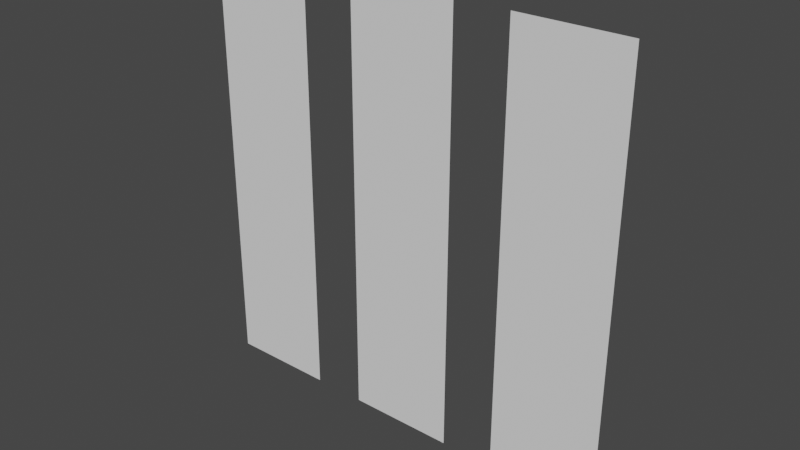 # Source: Simple_TUT_EdgeReroute_0819.blend  (saved by Blender 4.4.32; exported with 4.5.12 LTS)
import bpy
from mathutils import Matrix  # noqa: F401  (used for matrix-valued properties, if any)

bpy.ops.wm.read_factory_settings(use_empty=True)
scene = bpy.context.scene
scene.name = 'Scene'

# ---- collections
col_collection = bpy.data.collections.new('Collection'); scene.collection.children.link(col_collection)

# ---- world
world_world = bpy.data.worlds.new('World'); scene.world = world_world
world_world.use_nodes = True; world_world.node_tree.nodes.clear()
_N = world_world.node_tree.nodes; _L = world_world.node_tree.links
n0 = _N.new('ShaderNodeOutputWorld'); n0.name = 'World Output'; n0.location = (300, 300)
n1 = _N.new('ShaderNodeBackground'); n1.name = 'Background'; n1.location = (10, 300)
n1.inputs[0].default_value = (0.05088, 0.05088, 0.05088, 1.0)
_L.new(n1.outputs[0], n0.inputs[0])
n0.is_active_output = True
world_world.color = (0.05088, 0.05088, 0.05088)
world_world.use_sun_shadow = False
world_world.sun_shadow_jitter_overblur = 0.0

# ---- meshes
me_plane = bpy.data.meshes.new('Plane')
me_plane.from_pydata([(-2.0, -8.0, 2.623e-07), (2.0, -8.0, 2.623e-07), (-2.0, 8.0, -2.623e-07), (2.0, 8.0, -2.623e-07), (-1.429, -8.0, 2.623e-07), (-0.8571, -8.0, 2.623e-07), (-0.2857, -8.0, 2.623e-07), (0.2857, -8.0, 2.623e-07), (0.8571, -8.0, 2.623e-07), (1.429, -8.0, 2.623e-07), (1.466, -4.571, 1.499e-07), (-2.0, 5.714, -1.873e-07), (-2.0, 3.429, -1.124e-07), (-2.0, 1.143, -3.747e-08), (-2.0, -1.143, 3.747e-08), (-2.0, -3.429, 1.124e-07), (-2.0, -5.714, 1.873e-07), (2.0, -5.714, 1.873e-07), (2.0, -3.429, 1.124e-07), (2.0, -1.143, 3.747e-08), (2.0, 1.143, -3.747e-08), (2.0, 3.429, -1.124e-07), (2.0, 5.714, -1.873e-07), (-1.429, -5.714, 1.873e-07), (-1.466, -4.571, 1.499e-07), (0.8571, -4.571, 1.499e-07), (0.2857, -4.571, 1.499e-07), (-0.2857, -4.571, 1.499e-07), (-0.8571, -4.571, 1.499e-07), (-0.8571, -5.714, 1.873e-07), (-0.8571, -3.429, 1.124e-07), (1.071, -2.286, 7.493e-08), (-1.071, -2.286, 7.493e-08), (0.2857, -2.286, 7.493e-08), (-0.2857, -2.286, 7.493e-08), (-0.2857, -5.714, 1.873e-07), (-0.2857, -3.429, 1.124e-07), (-0.2857, -1.143, 3.747e-08), (0.3657, 1.198e-24, -2.345e-15), (-0.3657, 1.198e-24, -1.208e-15), (0.2857, -5.714, 1.873e-07), (0.2857, -3.429, 1.124e-07), (0.2857, -1.143, 3.747e-08), (0.8571, -5.714, 1.873e-07), (0.8571, -3.429, 1.124e-07), (1.429, -5.714, 1.873e-07), (-8.0, -8.0, 2.623e-07), (-4.0, -8.0, 2.623e-07), (-8.0, 8.0, -2.623e-07), (-4.0, 8.0, -2.623e-07), (-7.429, -8.0, 2.623e-07), (-6.857, -8.0, 2.623e-07), (-6.286, -8.0, 2.623e-07), (-5.714, -8.0, 2.623e-07), (-5.143, -8.0, 2.623e-07), (-4.571, -8.0, 2.623e-07), (-4.571, 8.0, -2.623e-07), (-5.143, 8.0, -2.623e-07), (-5.714, 8.0, -2.623e-07), (-6.286, 8.0, -2.623e-07), (-6.857, 8.0, -2.623e-07), (-7.429, 8.0, -2.623e-07), (-8.0, 5.714, -1.873e-07), (-8.0, 3.429, -1.124e-07), (-8.0, 1.143, -3.747e-08), (-8.0, -1.143, 3.747e-08), (-8.0, -3.429, 1.124e-07), (-8.0, -5.714, 1.873e-07), (-4.0, -5.714, 1.873e-07), (-4.0, -3.429, 1.124e-07), (-4.0, -1.143, 3.747e-08), (-4.0, 1.143, -3.747e-08), (-4.0, 3.429, -1.124e-07), (-4.0, 5.714, -1.873e-07), (-7.429, -5.714, 1.873e-07), (-7.429, -3.429, 1.124e-07), (-7.429, -1.143, 3.747e-08), (-7.429, 1.143, -3.747e-08), (-7.429, 3.429, -1.124e-07), (-7.429, 5.714, -1.873e-07), (-6.857, -5.714, 1.873e-07), (-6.857, -3.429, 1.124e-07), (-6.857, -1.143, 3.747e-08), (-6.857, 1.143, -3.747e-08), (-6.857, 3.429, -1.124e-07), (-6.857, 5.714, -1.873e-07), (-6.286, -5.714, 1.873e-07), (-6.286, -3.429, 1.124e-07), (-6.286, -1.143, 3.747e-08), (-6.286, 1.143, -3.747e-08), (-6.286, 3.429, -1.124e-07), (-6.286, 5.714, -1.873e-07), (-5.714, -5.714, 1.873e-07), (-5.714, -3.429, 1.124e-07), (-5.714, -1.143, 3.747e-08), (-5.714, 1.143, -3.747e-08), (-5.714, 3.429, -1.124e-07), (-5.714, 5.714, -1.873e-07), (-5.143, -5.714, 1.873e-07), (-5.143, -3.429, 1.124e-07), (-5.143, -1.143, 3.747e-08), (-5.143, 1.143, -3.747e-08), (-5.143, 3.429, -1.124e-07), (-5.143, 5.714, -1.873e-07), (-4.571, -5.714, 1.873e-07), (-4.571, -3.429, 1.124e-07), (-4.571, -1.143, 3.747e-08), (-4.571, 1.143, -3.747e-08), (-4.571, 3.429, -1.124e-07), (-4.571, 5.714, -1.873e-07), (4.0, -8.0, 2.623e-07), (8.0, -8.0, 2.623e-07), (4.0, 8.0, -2.623e-07), (8.0, 8.0, -2.623e-07), (4.571, -8.0, 2.623e-07), (5.143, -8.0, 2.623e-07), (5.714, -8.0, 2.623e-07), (6.286, -8.0, 2.623e-07), (6.857, -8.0, 2.623e-07), (7.429, -8.0, 2.623e-07), (6.0, 3.429, -1.124e-07), (6.0, -1.143, 3.747e-08), (6.0, 8.0, -2.623e-07), (4.0, 5.714, -1.873e-07), (4.0, 3.429, -1.124e-07), (4.0, 1.143, -3.747e-08), (4.0, -1.143, 3.747e-08), (4.0, -3.429, 1.124e-07), (4.0, -5.714, 1.873e-07), (8.0, -5.714, 1.873e-07), (8.0, -3.429, 1.124e-07), (8.0, -1.143, 3.747e-08), (8.0, 1.143, -3.747e-08), (8.0, 3.429, -1.124e-07), (8.0, 5.714, -1.873e-07), (4.571, -5.714, 1.873e-07), (5.143, -5.714, 1.873e-07), (5.143, -3.429, 1.124e-07), (5.143, -1.143, 3.747e-08), (6.0, -8.0, 2.623e-07), (6.197, -6.973e-23, -3.553e-15), (5.803, -6.216e-23, -3.553e-15), (5.714, -5.714, 1.873e-07), (5.714, -3.429, 1.124e-07), (5.714, -1.143, 3.747e-08), (5.714, 1.143, -3.747e-08), (6.286, -5.714, 1.873e-07), (6.286, -3.429, 1.124e-07), (6.286, -1.143, 3.747e-08), (6.286, 1.143, -3.747e-08), (6.857, -5.714, 1.873e-07), (6.857, -3.429, 1.124e-07), (6.857, -1.143, 3.747e-08), (6.0, -3.429, 1.124e-07), (6.0, -5.714, 1.873e-07), (6.0, -4.571, 1.499e-07), (7.429, -5.714, 1.873e-07), (6.0, 0.8365, -2.408e-08), (6.736, -4.571, 1.499e-07), (6.286, -4.571, 1.499e-07), (5.714, -4.571, 1.499e-07), (5.264, -4.571, 1.499e-07), (6.0, 5.714, -1.873e-07), (6.0, -6.594e-23, -3.553e-15)], [], [(43, 45, 10, 25), (11, 22, 3, 2), (8, 9, 45, 43), (25, 10, 18, 44), (44, 18, 19, 31), (7, 8, 43, 40), (26, 25, 44, 41), (33, 31, 19, 42), (42, 19, 20, 38), (6, 7, 40, 35), (27, 26, 41, 36), (34, 33, 42, 37), (39, 38, 20, 13), (13, 20, 21, 12), (12, 21, 22, 11), (5, 6, 35, 29), (28, 27, 36, 30), (32, 34, 37, 14), (14, 37, 39, 13), (37, 42, 38, 39), (4, 5, 29, 23), (24, 28, 30, 15), (15, 30, 32, 14), (41, 44, 31, 33), (36, 41, 33, 34), (30, 36, 34, 32), (0, 4, 23, 16), (16, 23, 24, 15), (40, 43, 25, 26), (35, 40, 26, 27), (29, 35, 27, 28), (23, 29, 28, 24), (9, 1, 17, 45), (45, 17, 18, 10), (109, 73, 49, 56), (62, 79, 61, 48), (79, 85, 60, 61), (85, 91, 59, 60), (91, 97, 58, 59), (97, 103, 57, 58), (103, 109, 56, 57), (54, 55, 104, 98), (98, 104, 105, 99), (99, 105, 106, 100), (100, 106, 107, 101), (101, 107, 108, 102), (102, 108, 109, 103), (53, 54, 98, 92), (92, 98, 99, 93), (93, 99, 100, 94), (94, 100, 101, 95), (95, 101, 102, 96), (96, 102, 103, 97), (52, 53, 92, 86), (86, 92, 93, 87), (87, 93, 94, 88), (88, 94, 95, 89), (89, 95, 96, 90), (90, 96, 97, 91), (51, 52, 86, 80), (80, 86, 87, 81), (81, 87, 88, 82), (82, 88, 89, 83), (83, 89, 90, 84), (84, 90, 91, 85), (50, 51, 80, 74), (74, 80, 81, 75), (75, 81, 82, 76), (76, 82, 83, 77), (77, 83, 84, 78), (78, 84, 85, 79), (46, 50, 74, 67), (67, 74, 75, 66), (66, 75, 76, 65), (65, 76, 77, 64), (64, 77, 78, 63), (63, 78, 79, 62), (55, 47, 68, 104), (104, 68, 69, 105), (105, 69, 70, 106), (106, 70, 71, 107), (107, 71, 72, 108), (108, 72, 73, 109), (162, 134, 113, 122), (123, 162, 122, 112), (143, 153, 121, 144), (116, 139, 154, 142), (118, 119, 156, 150), (150, 156, 151, 158), (160, 155, 153, 143), (146, 150, 158, 159), (154, 146, 159, 155), (136, 142, 160, 161), (117, 118, 150, 146), (159, 158, 151, 147), (147, 151, 152, 148), (148, 152, 149, 140), (141, 163, 157, 145), (139, 117, 146, 154), (155, 159, 147, 153), (153, 147, 148, 121), (163, 140, 149, 157), (115, 116, 142, 136), (161, 160, 143, 137), (137, 143, 144, 138), (138, 144, 141, 145), (144, 121, 163, 141), (121, 148, 140, 163), (114, 115, 136, 135), (135, 136, 161, 137), (110, 114, 135, 128), (128, 135, 137, 127), (127, 137, 138, 126), (126, 138, 145, 125), (125, 145, 120, 124), (124, 120, 162, 123), (119, 111, 129, 156), (156, 129, 130, 151), (151, 130, 131, 152), (152, 131, 132, 149), (149, 132, 133, 120), (120, 133, 134, 162), (142, 154, 155, 160), (157, 149, 120, 145)])
_uv = me_plane.uv_layers.new(name='UVMap')
_uv.uv.foreach_set('vector', [0.7143, 0.1429, 0.8571, 0.1429, 0.9286, 0.2143, 0.7143, 0.2143, 0.0, 0.8571, 1.0, 0.8571, 1.0, 1.0, 0.0, 1.0, 0.7143, 0.0, 0.8571, 0.0, 0.8571, 0.1429, 0.7143, 0.1429, 0.7143, 0.2143, 0.9286, 0.2143, 1.0, 0.2857, 0.7143, 0.2857, 0.7143, 0.2857, 1.0, 0.2857, 1.0, 0.4286, 0.8571, 0.3571, 0.5714, 0.0, 0.7143, 0.0, 0.7143, 0.1429, 0.5714, 0.1429, 0.5714, 0.2143, 0.7143, 0.2143, 0.7143, 0.2857, 0.5714, 0.2857, 0.5714, 0.3571, 0.8571, 0.3571, 1.0, 0.4286, 0.5714, 0.4286, 0.5714, 0.4286, 1.0, 0.4286, 1.0, 0.5714, 0.7857, 0.5, 0.4286, 0.0, 0.5714, 0.0, 0.5714, 0.1429, 0.4286, 0.1429, 0.4286, 0.2143, 0.5714, 0.2143, 0.5714, 0.2857, 0.4286, 0.2857, 0.4286, 0.3571, 0.5714, 0.3571, 0.5714, 0.4286, 0.4286, 0.4286, 0.2143, 0.5, 0.7857, 0.5, 1.0, 0.5714, 0.0, 0.5714, 0.0, 0.5714, 1.0, 0.5714, 1.0, 0.7143, 0.0, 0.7143, 0.0, 0.7143, 1.0, 0.7143, 1.0, 0.8571, 0.0, 0.8571, 0.2857, 0.0, 0.4286, 0.0, 0.4286, 0.1429, 0.2857, 0.1429, 0.2857, 0.2143, 0.4286, 0.2143, 0.4286, 0.2857, 0.2857, 0.2857, 0.1429, 0.3571, 0.4286, 0.3571, 0.4286, 0.4286, 0.0, 0.4286, 0.0, 0.4286, 0.4286, 0.4286, 0.2143, 0.5, 0.0, 0.5714, 0.4286, 0.4286, 0.5714, 0.4286, 0.7857, 0.5, 0.2143, 0.5, 0.1429, 0.0, 0.2857, 0.0, 0.2857, 0.1429, 0.1429, 0.1429, 0.07143, 0.2143, 0.2857, 0.2143, 0.2857, 0.2857, 0.0, 0.2857, 0.0, 0.2857, 0.2857, 0.2857, 0.1429, 0.3571, 0.0, 0.4286, 0.5714, 0.2857, 0.7143, 0.2857, 0.8571, 0.3571, 0.5714, 0.3571, 0.4286, 0.2857, 0.5714, 0.2857, 0.5714, 0.3571, 0.4286, 0.3571, 0.2857, 0.2857, 0.4286, 0.2857, 0.4286, 0.3571, 0.1429, 0.3571, 0.0, 0.0, 0.1429, 0.0, 0.1429, 0.1429, 0.0, 0.1429, 0.0, 0.1429, 0.1429, 0.1429, 0.07143, 0.2143, 0.0, 0.2857, 0.5714, 0.1429, 0.7143, 0.1429, 0.7143, 0.2143, 0.5714, 0.2143, 0.4286, 0.1429, 0.5714, 0.1429, 0.5714, 0.2143, 0.4286, 0.2143, 0.2857, 0.1429, 0.4286, 0.1429, 0.4286, 0.2143, 0.2857, 0.2143, 0.1429, 0.1429, 0.2857, 0.1429, 0.2857, 0.2143, 0.07143, 0.2143, 0.8571, 0.0, 1.0, 0.0, 1.0, 0.1429, 0.8571, 0.1429, 0.8571, 0.1429, 1.0, 0.1429, 1.0, 0.2857, 0.9286, 0.2143, 0.8571, 0.8571, 1.0, 0.8571, 1.0, 1.0, 0.8571, 1.0, 0.0, 0.8571, 0.1429, 0.8571, 0.1429, 1.0, 0.0, 1.0, 0.1429, 0.8571, 0.2857, 0.8571, 0.2857, 1.0, 0.1429, 1.0, 0.2857, 0.8571, 0.4286, 0.8571, 0.4286, 1.0, 0.2857, 1.0, 0.4286, 0.8571, 0.5714, 0.8571, 0.5714, 1.0, 0.4286, 1.0, 0.5714, 0.8571, 0.7143, 0.8571, 0.7143, 1.0, 0.5714, 1.0, 0.7143, 0.8571, 0.8571, 0.8571, 0.8571, 1.0, 0.7143, 1.0, 0.7143, 0.0, 0.8571, 0.0, 0.8571, 0.1429, 0.7143, 0.1429, 0.7143, 0.1429, 0.8571, 0.1429, 0.8571, 0.2857, 0.7143, 0.2857, 0.7143, 0.2857, 0.8571, 0.2857, 0.8571, 0.4286, 0.7143, 0.4286, 0.7143, 0.4286, 0.8571, 0.4286, 0.8571, 0.5714, 0.7143, 0.5714, 0.7143, 0.5714, 0.8571, 0.5714, 0.8571, 0.7143, 0.7143, 0.7143, 0.7143, 0.7143, 0.8571, 0.7143, 0.8571, 0.8571, 0.7143, 0.8571, 0.5714, 0.0, 0.7143, 0.0, 0.7143, 0.1429, 0.5714, 0.1429, 0.5714, 0.1429, 0.7143, 0.1429, 0.7143, 0.2857, 0.5714, 0.2857, 0.5714, 0.2857, 0.7143, 0.2857, 0.7143, 0.4286, 0.5714, 0.4286, 0.5714, 0.4286, 0.7143, 0.4286, 0.7143, 0.5714, 0.5714, 0.5714, 0.5714, 0.5714, 0.7143, 0.5714, 0.7143, 0.7143, 0.5714, 0.7143, 0.5714, 0.7143, 0.7143, 0.7143, 0.7143, 0.8571, 0.5714, 0.8571, 0.4286, 0.0, 0.5714, 0.0, 0.5714, 0.1429, 0.4286, 0.1429, 0.4286, 0.1429, 0.5714, 0.1429, 0.5714, 0.2857, 0.4286, 0.2857, 0.4286, 0.2857, 0.5714, 0.2857, 0.5714, 0.4286, 0.4286, 0.4286, 0.4286, 0.4286, 0.5714, 0.4286, 0.5714, 0.5714, 0.4286, 0.5714, 0.4286, 0.5714, 0.5714, 0.5714, 0.5714, 0.7143, 0.4286, 0.7143, 0.4286, 0.7143, 0.5714, 0.7143, 0.5714, 0.8571, 0.4286, 0.8571, 0.2857, 0.0, 0.4286, 0.0, 0.4286, 0.1429, 0.2857, 0.1429, 0.2857, 0.1429, 0.4286, 0.1429, 0.4286, 0.2857, 0.2857, 0.2857, 0.2857, 0.2857, 0.4286, 0.2857, 0.4286, 0.4286, 0.2857, 0.4286, 0.2857, 0.4286, 0.4286, 0.4286, 0.4286, 0.5714, 0.2857, 0.5714, 0.2857, 0.5714, 0.4286, 0.5714, 0.4286, 0.7143, 0.2857, 0.7143, 0.2857, 0.7143, 0.4286, 0.7143, 0.4286, 0.8571, 0.2857, 0.8571, 0.1429, 0.0, 0.2857, 0.0, 0.2857, 0.1429, 0.1429, 0.1429, 0.1429, 0.1429, 0.2857, 0.1429, 0.2857, 0.2857, 0.1429, 0.2857, 0.1429, 0.2857, 0.2857, 0.2857, 0.2857, 0.4286, 0.1429, 0.4286, 0.1429, 0.4286, 0.2857, 0.4286, 0.2857, 0.5714, 0.1429, 0.5714, 0.1429, 0.5714, 0.2857, 0.5714, 0.2857, 0.7143, 0.1429, 0.7143, 0.1429, 0.7143, 0.2857, 0.7143, 0.2857, 0.8571, 0.1429, 0.8571, 0.0, 0.0, 0.1429, 0.0, 0.1429, 0.1429, 0.0, 0.1429, 0.0, 0.1429, 0.1429, 0.1429, 0.1429, 0.2857, 0.0, 0.2857, 0.0, 0.2857, 0.1429, 0.2857, 0.1429, 0.4286, 0.0, 0.4286, 0.0, 0.4286, 0.1429, 0.4286, 0.1429, 0.5714, 0.0, 0.5714, 0.0, 0.5714, 0.1429, 0.5714, 0.1429, 0.7143, 0.0, 0.7143, 0.0, 0.7143, 0.1429, 0.7143, 0.1429, 0.8571, 0.0, 0.8571, 0.8571, 0.0, 1.0, 0.0, 1.0, 0.1429, 0.8571, 0.1429, 0.8571, 0.1429, 1.0, 0.1429, 1.0, 0.2857, 0.8571, 0.2857, 0.8571, 0.2857, 1.0, 0.2857, 1.0, 0.4286, 0.8571, 0.4286, 0.8571, 0.4286, 1.0, 0.4286, 1.0, 0.5714, 0.8571, 0.5714, 0.8571, 0.5714, 1.0, 0.5714, 1.0, 0.7143, 0.8571, 0.7143, 0.8571, 0.7143, 1.0, 0.7143, 1.0, 0.8571, 0.8571, 0.8571, 0.5, 0.8571, 1.0, 0.8571, 1.0, 1.0, 0.5, 1.0, 0.0, 0.8571, 0.5, 0.8571, 0.5, 1.0, 0.0, 1.0, 0.4286, 0.2857, 0.5, 0.2857, 0.5, 0.4286, 0.4286, 0.4286, 0.4286, 0.0, 0.5, 0.0, 0.5, 0.1429, 0.4286, 0.1429, 0.7143, 0.0, 0.8571, 0.0, 0.8571, 0.1429, 0.7143, 0.1429, 0.7143, 0.1429, 0.8571, 0.1429, 0.7143, 0.2857, 0.7143, 0.2143, 0.4286, 0.2143, 0.5, 0.2143, 0.5, 0.2857, 0.4286, 0.2857, 0.5714, 0.1429, 0.7143, 0.1429, 0.7143, 0.2143, 0.5714, 0.2143, 0.5, 0.1429, 0.5714, 0.1429, 0.5714, 0.2143, 0.5, 0.2143, 0.2857, 0.1429, 0.4286, 0.1429, 0.4286, 0.2143, 0.2857, 0.2143, 0.5714, 0.0, 0.7143, 0.0, 0.7143, 0.1429, 0.5714, 0.1429, 0.5714, 0.2143, 0.7143, 0.2143, 0.7143, 0.2857, 0.5714, 0.2857, 0.5714, 0.2857, 0.7143, 0.2857, 0.7143, 0.4286, 0.5714, 0.4286, 0.5714, 0.4286, 0.7143, 0.4286, 0.5714, 0.5714, 0.5714, 0.5, 0.4286, 0.5, 0.5, 0.5, 0.5, 0.5714, 0.4286, 0.5714, 0.5, 0.0, 0.5714, 0.0, 0.5714, 0.1429, 0.5, 0.1429, 0.5, 0.2143, 0.5714, 0.2143, 0.5714, 0.2857, 0.5, 0.2857, 0.5, 0.2857, 0.5714, 0.2857, 0.5714, 0.4286, 0.5, 0.4286, 0.5, 0.5, 0.5714, 0.5, 0.5714, 0.5714, 0.5, 0.5714, 0.2857, 0.0, 0.4286, 0.0, 0.4286, 0.1429, 0.2857, 0.1429, 0.2857, 0.2143, 0.4286, 0.2143, 0.4286, 0.2857, 0.2857, 0.2857, 0.2857, 0.2857, 0.4286, 0.2857, 0.4286, 0.4286, 0.2857, 0.4286, 0.2857, 0.4286, 0.4286, 0.4286, 0.4286, 0.5, 0.4286, 0.5714, 0.4286, 0.4286, 0.5, 0.4286, 0.5, 0.5, 0.4286, 0.5, 0.5, 0.4286, 0.5714, 0.4286, 0.5714, 0.5, 0.5, 0.5, 0.1429, 0.0, 0.2857, 0.0, 0.2857, 0.1429, 0.1429, 0.1429, 0.1429, 0.1429, 0.2857, 0.1429, 0.2857, 0.2143, 0.2857, 0.2857, 0.0, 0.0, 0.1429, 0.0, 0.1429, 0.1429, 0.0, 0.1429, 0.0, 0.1429, 0.1429, 0.1429, 0.2857, 0.2857, 0.0, 0.2857, 0.0, 0.2857, 0.2857, 0.2857, 0.2857, 0.4286, 0.0, 0.4286, 0.0, 0.4286, 0.2857, 0.4286, 0.4286, 0.5714, 0.0, 0.5714, 0.0, 0.5714, 0.4286, 0.5714, 0.5, 0.7143, 0.0, 0.7143, 0.0, 0.7143, 0.5, 0.7143, 0.5, 0.8571, 0.0, 0.8571, 0.8571, 0.0, 1.0, 0.0, 1.0, 0.1429, 0.8571, 0.1429, 0.8571, 0.1429, 1.0, 0.1429, 1.0, 0.2857, 0.7143, 0.2857, 0.7143, 0.2857, 1.0, 0.2857, 1.0, 0.4286, 0.7143, 0.4286, 0.7143, 0.4286, 1.0, 0.4286, 1.0, 0.5714, 0.5714, 0.5714, 0.5714, 0.5714, 1.0, 0.5714, 1.0, 0.7143, 0.5, 0.7143, 0.5, 0.7143, 1.0, 0.7143, 1.0, 0.8571, 0.5, 0.8571, 0.4286, 0.1429, 0.5, 0.1429, 0.5, 0.2143, 0.4286, 0.2143, 0.5, 0.5714, 0.5714, 0.5714, 0.5, 0.7143, 0.4286, 0.5714])
me_plane.update()

# ---- objects
ob_plane = bpy.data.objects.new('Plane', me_plane)

# ---- transforms, parenting, visibility, modifiers, constraints
ob_plane.location = (0.0, 0.0, 0.0)
ob_plane.rotation_euler = (1.571, -2.22e-16, 2.22e-16)

# ---- collection membership
col_collection.objects.link(ob_plane)

# ---- scene / render settings (as saved in the file)
scene.frame_start = 1; scene.frame_end = 250; scene.frame_set(2)
scene.render.engine = 'BLENDER_EEVEE_NEXT'
scene.view_settings.view_transform = 'Filmic'
bpy.context.view_layer.update()

# ---- added for rendering (the .blend has no active camera and no usable light): camera, sun
cam_auto = bpy.data.cameras.new('AutoCamera')
cam_auto.lens = 50.0
cam_auto.sensor_width = 36.0
cam_auto.clip_end = 1000.0
ob_auto_camera = bpy.data.objects.new('AutoCamera', cam_auto)
scene.collection.objects.link(ob_auto_camera)
ob_auto_camera.location = (20.9354, -25.1225, 16.7484)
ob_auto_camera.rotation_euler = (1.09748, -7.21219e-08, 0.694738)
scene.camera = ob_auto_camera
light_auto_sun = bpy.data.lights.new('AutoSun', 'SUN')
light_auto_sun.energy = 3.0
light_auto_sun.angle = 0.0523599
ob_auto_sun = bpy.data.objects.new('AutoSun', light_auto_sun)
scene.collection.objects.link(ob_auto_sun)
ob_auto_sun.rotation_euler = (0.872665, 0.174533, 0.523599)
bpy.context.view_layer.update()
